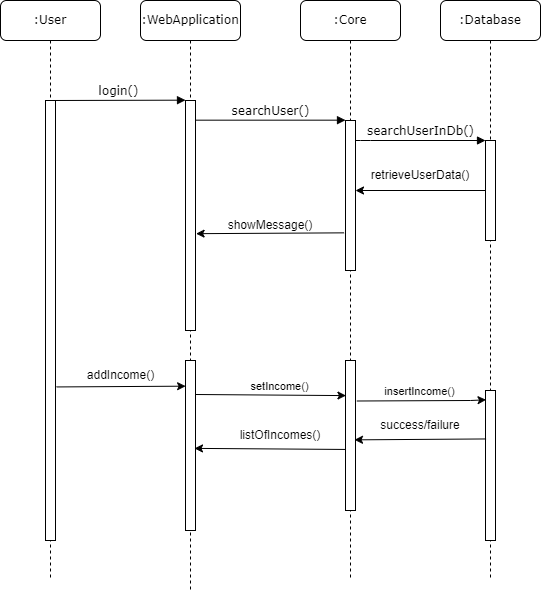

The diagram above was exported from draw.io. Its source (the exported page's mxGraphModel, read from the mxfile embedded in the PNG):
<mxGraphModel dx="778" dy="387" grid="1" gridSize="10" guides="1" tooltips="1" connect="1" arrows="1" fold="1" page="1" pageScale="1" pageWidth="1100" pageHeight="850" background="none" math="0" shadow="0">
  <root>
    <mxCell id="0" />
    <mxCell id="1" parent="0" />
    <mxCell id="7baba1c4bc27f4b0-2" value=":WebApplication" style="shape=umlLifeline;perimeter=lifelinePerimeter;whiteSpace=wrap;html=1;container=1;collapsible=0;recursiveResize=0;outlineConnect=0;rounded=1;shadow=0;comic=0;labelBackgroundColor=none;strokeWidth=1;fontFamily=Verdana;fontSize=12;align=center;" parent="1" vertex="1">
      <mxGeometry x="240" y="80" width="100" height="590" as="geometry" />
    </mxCell>
    <mxCell id="7baba1c4bc27f4b0-10" value="" style="html=1;points=[];perimeter=orthogonalPerimeter;rounded=0;shadow=0;comic=0;labelBackgroundColor=none;strokeWidth=1;fontFamily=Verdana;fontSize=12;align=center;" parent="7baba1c4bc27f4b0-2" vertex="1">
      <mxGeometry x="45" y="100" width="10" height="230" as="geometry" />
    </mxCell>
    <mxCell id="GFERa_c27ElwIrrWMVZl-7" value="" style="html=1;points=[];perimeter=orthogonalPerimeter;rounded=0;shadow=0;comic=0;labelBackgroundColor=none;strokeWidth=1;fontFamily=Verdana;fontSize=12;align=center;" vertex="1" parent="7baba1c4bc27f4b0-2">
      <mxGeometry x="45" y="360" width="10" height="170" as="geometry" />
    </mxCell>
    <mxCell id="7baba1c4bc27f4b0-3" value=":Core" style="shape=umlLifeline;perimeter=lifelinePerimeter;whiteSpace=wrap;html=1;container=1;collapsible=0;recursiveResize=0;outlineConnect=0;rounded=1;shadow=0;comic=0;labelBackgroundColor=none;strokeWidth=1;fontFamily=Verdana;fontSize=12;align=center;" parent="1" vertex="1">
      <mxGeometry x="400" y="80" width="100" height="580" as="geometry" />
    </mxCell>
    <mxCell id="7baba1c4bc27f4b0-13" value="" style="html=1;points=[];perimeter=orthogonalPerimeter;rounded=0;shadow=0;comic=0;labelBackgroundColor=none;strokeWidth=1;fontFamily=Verdana;fontSize=12;align=center;" parent="7baba1c4bc27f4b0-3" vertex="1">
      <mxGeometry x="45" y="120" width="10" height="150" as="geometry" />
    </mxCell>
    <mxCell id="GFERa_c27ElwIrrWMVZl-12" value="" style="html=1;points=[];perimeter=orthogonalPerimeter;rounded=0;shadow=0;comic=0;labelBackgroundColor=none;strokeWidth=1;fontFamily=Verdana;fontSize=12;align=center;" vertex="1" parent="7baba1c4bc27f4b0-3">
      <mxGeometry x="45" y="360" width="10" height="150" as="geometry" />
    </mxCell>
    <mxCell id="7baba1c4bc27f4b0-4" value=":Database" style="shape=umlLifeline;perimeter=lifelinePerimeter;whiteSpace=wrap;html=1;container=1;collapsible=0;recursiveResize=0;outlineConnect=0;rounded=1;shadow=0;comic=0;labelBackgroundColor=none;strokeWidth=1;fontFamily=Verdana;fontSize=12;align=center;" parent="1" vertex="1">
      <mxGeometry x="540" y="80" width="100" height="580" as="geometry" />
    </mxCell>
    <mxCell id="GFERa_c27ElwIrrWMVZl-18" value="" style="html=1;points=[];perimeter=orthogonalPerimeter;rounded=0;shadow=0;comic=0;labelBackgroundColor=none;strokeWidth=1;fontFamily=Verdana;fontSize=12;align=center;" vertex="1" parent="7baba1c4bc27f4b0-4">
      <mxGeometry x="45" y="390" width="10" height="150" as="geometry" />
    </mxCell>
    <mxCell id="7baba1c4bc27f4b0-8" value=":User" style="shape=umlLifeline;perimeter=lifelinePerimeter;whiteSpace=wrap;html=1;container=1;collapsible=0;recursiveResize=0;outlineConnect=0;rounded=1;shadow=0;comic=0;labelBackgroundColor=none;strokeWidth=1;fontFamily=Verdana;fontSize=12;align=center;" parent="1" vertex="1">
      <mxGeometry x="100" y="80" width="100" height="580" as="geometry" />
    </mxCell>
    <mxCell id="7baba1c4bc27f4b0-9" value="" style="html=1;points=[];perimeter=orthogonalPerimeter;rounded=0;shadow=0;comic=0;labelBackgroundColor=none;strokeWidth=1;fontFamily=Verdana;fontSize=12;align=center;" parent="7baba1c4bc27f4b0-8" vertex="1">
      <mxGeometry x="45" y="100" width="10" height="440" as="geometry" />
    </mxCell>
    <mxCell id="7baba1c4bc27f4b0-16" value="" style="html=1;points=[];perimeter=orthogonalPerimeter;rounded=0;shadow=0;comic=0;labelBackgroundColor=none;strokeWidth=1;fontFamily=Verdana;fontSize=12;align=center;" parent="1" vertex="1">
      <mxGeometry x="585" y="220" width="10" height="100" as="geometry" />
    </mxCell>
    <mxCell id="7baba1c4bc27f4b0-17" value="searchUserInDb()" style="html=1;verticalAlign=bottom;endArrow=block;labelBackgroundColor=none;fontFamily=Verdana;fontSize=12;edgeStyle=elbowEdgeStyle;elbow=vertical;" parent="1" source="7baba1c4bc27f4b0-13" target="7baba1c4bc27f4b0-16" edge="1">
      <mxGeometry relative="1" as="geometry">
        <mxPoint x="510" y="220" as="sourcePoint" />
        <Array as="points">
          <mxPoint x="460" y="220" />
        </Array>
      </mxGeometry>
    </mxCell>
    <mxCell id="7baba1c4bc27f4b0-11" value="login()" style="html=1;verticalAlign=bottom;endArrow=block;entryX=0;entryY=0;labelBackgroundColor=none;fontFamily=Verdana;fontSize=12;edgeStyle=elbowEdgeStyle;elbow=vertical;" parent="1" source="7baba1c4bc27f4b0-9" target="7baba1c4bc27f4b0-10" edge="1">
      <mxGeometry relative="1" as="geometry">
        <mxPoint x="220" y="190" as="sourcePoint" />
      </mxGeometry>
    </mxCell>
    <mxCell id="7baba1c4bc27f4b0-14" value="searchUser()" style="html=1;verticalAlign=bottom;endArrow=block;entryX=0;entryY=0;labelBackgroundColor=none;fontFamily=Verdana;fontSize=12;edgeStyle=elbowEdgeStyle;elbow=vertical;" parent="1" source="7baba1c4bc27f4b0-10" target="7baba1c4bc27f4b0-13" edge="1">
      <mxGeometry relative="1" as="geometry">
        <mxPoint x="370" y="200" as="sourcePoint" />
      </mxGeometry>
    </mxCell>
    <mxCell id="GFERa_c27ElwIrrWMVZl-1" value="" style="endArrow=classic;html=1;rounded=0;" edge="1" parent="1" source="7baba1c4bc27f4b0-16" target="7baba1c4bc27f4b0-13">
      <mxGeometry width="50" height="50" relative="1" as="geometry">
        <mxPoint x="510" y="300" as="sourcePoint" />
        <mxPoint x="560" y="250" as="targetPoint" />
      </mxGeometry>
    </mxCell>
    <mxCell id="GFERa_c27ElwIrrWMVZl-2" value="retrieveUserData()" style="text;html=1;align=center;verticalAlign=middle;whiteSpace=wrap;rounded=0;" vertex="1" parent="1">
      <mxGeometry x="490" y="240" width="60" height="30" as="geometry" />
    </mxCell>
    <mxCell id="GFERa_c27ElwIrrWMVZl-3" value="" style="endArrow=classic;html=1;rounded=0;exitX=-0.14;exitY=0.749;exitDx=0;exitDy=0;exitPerimeter=0;entryX=1.06;entryY=0.579;entryDx=0;entryDy=0;entryPerimeter=0;" edge="1" parent="1" source="7baba1c4bc27f4b0-13" target="7baba1c4bc27f4b0-10">
      <mxGeometry width="50" height="50" relative="1" as="geometry">
        <mxPoint x="510" y="300" as="sourcePoint" />
        <mxPoint x="560" y="250" as="targetPoint" />
      </mxGeometry>
    </mxCell>
    <mxCell id="GFERa_c27ElwIrrWMVZl-4" value="showMessage()" style="text;html=1;align=center;verticalAlign=middle;whiteSpace=wrap;rounded=0;" vertex="1" parent="1">
      <mxGeometry x="340" y="290" width="60" height="30" as="geometry" />
    </mxCell>
    <mxCell id="GFERa_c27ElwIrrWMVZl-8" value="" style="endArrow=classic;html=1;rounded=0;exitX=1.106;exitY=0.651;exitDx=0;exitDy=0;exitPerimeter=0;verticalAlign=top;entryX=0.011;entryY=0.151;entryDx=0;entryDy=0;entryPerimeter=0;" edge="1" parent="1" source="7baba1c4bc27f4b0-9" target="GFERa_c27ElwIrrWMVZl-7">
      <mxGeometry width="50" height="50" relative="1" as="geometry">
        <mxPoint x="630" y="440" as="sourcePoint" />
        <mxPoint x="285" y="460" as="targetPoint" />
      </mxGeometry>
    </mxCell>
    <mxCell id="GFERa_c27ElwIrrWMVZl-10" value="addIncome()" style="text;html=1;align=center;verticalAlign=middle;resizable=0;points=[];autosize=1;strokeColor=none;fillColor=none;" vertex="1" parent="1">
      <mxGeometry x="175" y="440" width="90" height="30" as="geometry" />
    </mxCell>
    <mxCell id="GFERa_c27ElwIrrWMVZl-11" value="" style="endArrow=classic;html=1;rounded=0;exitX=1.019;exitY=0.2;exitDx=0;exitDy=0;exitPerimeter=0;entryX=0.044;entryY=0.234;entryDx=0;entryDy=0;entryPerimeter=0;verticalAlign=top;" edge="1" parent="1" source="GFERa_c27ElwIrrWMVZl-7" target="GFERa_c27ElwIrrWMVZl-12">
      <mxGeometry width="50" height="50" relative="1" as="geometry">
        <mxPoint x="140" y="540" as="sourcePoint" />
        <mxPoint x="190" y="490" as="targetPoint" />
      </mxGeometry>
    </mxCell>
    <mxCell id="GFERa_c27ElwIrrWMVZl-15" value="setIncome()" style="edgeLabel;html=1;align=center;verticalAlign=middle;resizable=0;points=[];" vertex="1" connectable="0" parent="GFERa_c27ElwIrrWMVZl-11">
      <mxGeometry x="0.1132" y="9" relative="1" as="geometry">
        <mxPoint as="offset" />
      </mxGeometry>
    </mxCell>
    <mxCell id="GFERa_c27ElwIrrWMVZl-19" value="" style="endArrow=classic;html=1;rounded=0;exitX=1.137;exitY=0.27;exitDx=0;exitDy=0;exitPerimeter=0;verticalAlign=top;entryX=0.056;entryY=0.062;entryDx=0;entryDy=0;entryPerimeter=0;" edge="1" parent="1" source="GFERa_c27ElwIrrWMVZl-12" target="GFERa_c27ElwIrrWMVZl-18">
      <mxGeometry width="50" height="50" relative="1" as="geometry">
        <mxPoint x="460" y="480" as="sourcePoint" />
        <mxPoint x="580" y="480" as="targetPoint" />
        <Array as="points">
          <mxPoint x="570" y="480" />
        </Array>
      </mxGeometry>
    </mxCell>
    <mxCell id="GFERa_c27ElwIrrWMVZl-20" value="insertIncome()" style="edgeLabel;html=1;align=center;verticalAlign=middle;resizable=0;points=[];" vertex="1" connectable="0" parent="GFERa_c27ElwIrrWMVZl-19">
      <mxGeometry x="0.0632" y="4" relative="1" as="geometry">
        <mxPoint x="-7" y="-6" as="offset" />
      </mxGeometry>
    </mxCell>
    <mxCell id="GFERa_c27ElwIrrWMVZl-21" value="" style="endArrow=classic;html=1;rounded=0;exitX=0.056;exitY=0.323;exitDx=0;exitDy=0;exitPerimeter=0;entryX=0.9;entryY=0.529;entryDx=0;entryDy=0;entryPerimeter=0;" edge="1" parent="1" source="GFERa_c27ElwIrrWMVZl-18" target="GFERa_c27ElwIrrWMVZl-12">
      <mxGeometry width="50" height="50" relative="1" as="geometry">
        <mxPoint x="380" y="540" as="sourcePoint" />
        <mxPoint x="460" y="520" as="targetPoint" />
      </mxGeometry>
    </mxCell>
    <mxCell id="GFERa_c27ElwIrrWMVZl-22" value="success/failure" style="text;html=1;align=center;verticalAlign=middle;whiteSpace=wrap;rounded=0;" vertex="1" parent="1">
      <mxGeometry x="490" y="490" width="60" height="30" as="geometry" />
    </mxCell>
    <mxCell id="GFERa_c27ElwIrrWMVZl-24" value="" style="endArrow=classic;html=1;rounded=0;exitX=0.026;exitY=0.593;exitDx=0;exitDy=0;exitPerimeter=0;entryX=0.9;entryY=0.517;entryDx=0;entryDy=0;entryPerimeter=0;" edge="1" parent="1" source="GFERa_c27ElwIrrWMVZl-12" target="GFERa_c27ElwIrrWMVZl-7">
      <mxGeometry width="50" height="50" relative="1" as="geometry">
        <mxPoint x="380" y="540" as="sourcePoint" />
        <mxPoint x="430" y="490" as="targetPoint" />
      </mxGeometry>
    </mxCell>
    <mxCell id="GFERa_c27ElwIrrWMVZl-25" value="listOfIncomes()" style="text;html=1;align=center;verticalAlign=middle;whiteSpace=wrap;rounded=0;" vertex="1" parent="1">
      <mxGeometry x="350" y="500" width="60" height="30" as="geometry" />
    </mxCell>
  </root>
</mxGraphModel>